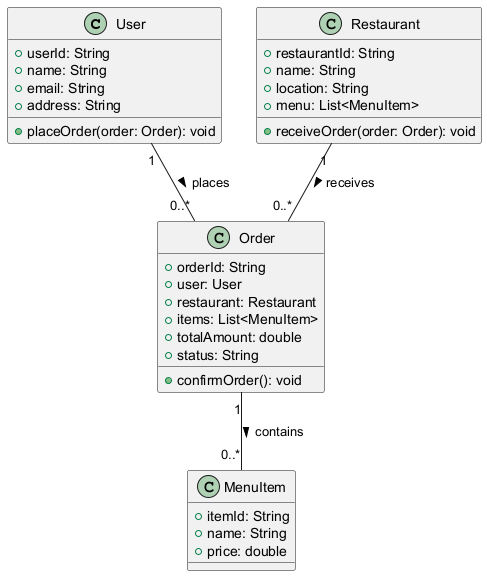

The diagram above was rendered by PlantUML. Its source (embedded in the PNG):
@startuml

class User {
    +userId: String
    +name: String
    +email: String
    +address: String
    +placeOrder(order: Order): void
}

class Restaurant {
    +restaurantId: String
    +name: String
    +location: String
    +menu: List<MenuItem>
    +receiveOrder(order: Order): void
}

class Order {
    +orderId: String
    +user: User
    +restaurant: Restaurant
    +items: List<MenuItem>
    +totalAmount: double
    +status: String
    +confirmOrder(): void
}

class MenuItem {
    +itemId: String
    +name: String
    +price: double
}

User "1" -- "0..*" Order : places >
Restaurant "1" -- "0..*" Order : receives >
Order "1" -- "0..*" MenuItem : contains >

@enduml